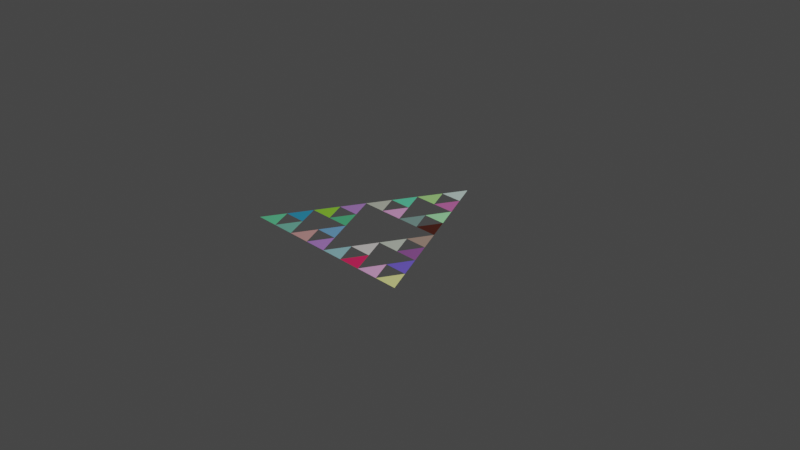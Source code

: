 # Source: sierpinskiTriangle.blend  (saved by Blender 3.6.13; exported with 4.5.12 LTS)
import bpy
from mathutils import Matrix  # noqa: F401  (used for matrix-valued properties, if any)

bpy.ops.wm.read_factory_settings(use_empty=True)
scene = bpy.context.scene
scene.name = 'Scene'

# ---- collections
col_collection = bpy.data.collections.new('Collection'); scene.collection.children.link(col_collection)

# ---- materials (node trees are filled in below, after node groups)
mat_color_162 = bpy.data.materials.new('Color.162')
mat_color_162.use_transparent_shadow = False
mat_color_162.diffuse_color = (0.1658, 0.8356, 0.4144, 1.0)
mat_color_163 = bpy.data.materials.new('Color.163')
mat_color_163.use_transparent_shadow = False
mat_color_163.diffuse_color = (0.2192, 0.6391, 0.4962, 1.0)
mat_color_164 = bpy.data.materials.new('Color.164')
mat_color_164.use_transparent_shadow = False
mat_color_164.diffuse_color = (0.04689, 0.3897, 0.6577, 1.0)
mat_color_165 = bpy.data.materials.new('Color.165')
mat_color_165.use_transparent_shadow = False
mat_color_165.diffuse_color = (0.78, 0.3967, 0.3816, 1.0)
mat_color_166 = bpy.data.materials.new('Color.166')
mat_color_166.use_transparent_shadow = False
mat_color_166.diffuse_color = (0.5381, 0.2574, 0.7749, 1.0)
mat_color_167 = bpy.data.materials.new('Color.167')
mat_color_167.use_transparent_shadow = False
mat_color_167.diffuse_color = (0.1968, 0.4697, 0.8187, 1.0)
mat_color_168 = bpy.data.materials.new('Color.168')
mat_color_168.use_transparent_shadow = False
mat_color_168.diffuse_color = (0.3518, 0.8188, 0.05876, 1.0)
mat_color_169 = bpy.data.materials.new('Color.169')
mat_color_169.use_transparent_shadow = False
mat_color_169.diffuse_color = (0.1094, 0.6049, 0.2782, 1.0)
mat_color_170 = bpy.data.materials.new('Color.170')
mat_color_170.use_transparent_shadow = False
mat_color_170.diffuse_color = (0.5277, 0.2611, 0.736, 1.0)
mat_color_171 = bpy.data.materials.new('Color.171')
mat_color_171.use_transparent_shadow = False
mat_color_171.diffuse_color = (0.335, 0.6596, 0.7105, 1.0)
mat_color_172 = bpy.data.materials.new('Color.172')
mat_color_172.use_transparent_shadow = False
mat_color_172.diffuse_color = (0.9171, 0.03227, 0.1453, 1.0)
mat_color_173 = bpy.data.materials.new('Color.173')
mat_color_173.use_transparent_shadow = False
mat_color_173.diffuse_color = (0.8125, 0.7682, 0.7529, 1.0)
mat_color_174 = bpy.data.materials.new('Color.174')
mat_color_174.use_transparent_shadow = False
mat_color_174.diffuse_color = (0.9318, 0.4497, 0.8313, 1.0)
mat_color_175 = bpy.data.materials.new('Color.175')
mat_color_175.use_transparent_shadow = False
mat_color_175.diffuse_color = (0.8875, 0.9181, 0.327, 1.0)
mat_color_176 = bpy.data.materials.new('Color.176')
mat_color_176.use_transparent_shadow = False
mat_color_176.diffuse_color = (0.1887, 0.131, 0.7688, 1.0)
mat_color_177 = bpy.data.materials.new('Color.177')
mat_color_177.use_transparent_shadow = False
mat_color_177.diffuse_color = (0.6126, 0.6753, 0.5729, 1.0)
mat_color_178 = bpy.data.materials.new('Color.178')
mat_color_178.use_transparent_shadow = False
mat_color_178.diffuse_color = (0.3086, 0.104, 0.347, 1.0)
mat_color_179 = bpy.data.materials.new('Color.179')
mat_color_179.use_transparent_shadow = False
mat_color_179.diffuse_color = (0.4326, 0.301, 0.2411, 1.0)
mat_color_180 = bpy.data.materials.new('Color.180')
mat_color_180.use_transparent_shadow = False
mat_color_180.diffuse_color = (0.6119, 0.6469, 0.5368, 1.0)
mat_color_181 = bpy.data.materials.new('Color.181')
mat_color_181.use_transparent_shadow = False
mat_color_181.diffuse_color = (0.9471, 0.4249, 0.8292, 1.0)
mat_color_182 = bpy.data.materials.new('Color.182')
mat_color_182.use_transparent_shadow = False
mat_color_182.diffuse_color = (0.1407, 0.8293, 0.4823, 1.0)
mat_color_183 = bpy.data.materials.new('Color.183')
mat_color_183.use_transparent_shadow = False
mat_color_183.diffuse_color = (0.2208, 0.3665, 0.338, 1.0)
mat_color_184 = bpy.data.materials.new('Color.184')
mat_color_184.use_transparent_shadow = False
mat_color_184.diffuse_color = (0.0896, 0.02515, 0.01773, 1.0)
mat_color_185 = bpy.data.materials.new('Color.185')
mat_color_185.use_transparent_shadow = False
mat_color_185.diffuse_color = (0.4136, 0.9824, 0.4662, 1.0)
mat_color_186 = bpy.data.materials.new('Color.186')
mat_color_186.use_transparent_shadow = False
mat_color_186.diffuse_color = (0.4518, 0.8904, 0.2776, 1.0)
mat_color_187 = bpy.data.materials.new('Color.187')
mat_color_187.use_transparent_shadow = False
mat_color_187.diffuse_color = (0.6712, 0.1673, 0.4638, 1.0)
mat_color_188 = bpy.data.materials.new('Color.188')
mat_color_188.use_transparent_shadow = False
mat_color_188.diffuse_color = (0.663, 0.8471, 0.7887, 1.0)

# ---- material node trees

# ---- world
world_world = bpy.data.worlds.new('World'); scene.world = world_world
world_world.use_nodes = True; world_world.node_tree.nodes.clear()
_N = world_world.node_tree.nodes; _L = world_world.node_tree.links
n0 = _N.new('ShaderNodeOutputWorld'); n0.name = 'World Output'; n0.location = (300, 300)
n1 = _N.new('ShaderNodeBackground'); n1.name = 'Background'; n1.location = (10, 300)
n1.inputs[0].default_value = (0.05088, 0.05088, 0.05088, 1.0)
_L.new(n1.outputs[0], n0.inputs[0])
n0.is_active_output = True
world_world.color = (0.05088, 0.05088, 0.05088)
world_world.use_sun_shadow = False
world_world.sun_shadow_jitter_overblur = 0.0

# ---- cameras
cam_camera = bpy.data.cameras.new('Camera')
cam_camera.clip_end = 100.0
cam_camera.ortho_scale = 7.314

# ---- lights
light_light = bpy.data.lights.new('Light', 'POINT')
light_light.transmission_factor = 0.0
light_light.energy = 1000.0
light_light.shadow_soft_size = 0.1
light_light.shadow_maximum_resolution = 0.006
light_light.use_absolute_resolution = True

# ---- meshes
me_triangle_162 = bpy.data.meshes.new('triangle.162')
me_triangle_162.from_pydata([(-1.0, -1.0, 0.0), (-0.75, -1.0, 0.0), (-0.875, -0.75, 0.0)], [], [(0, 1, 2)])
me_triangle_162.materials.append(mat_color_162)
me_triangle_162.update()
me_triangle_163 = bpy.data.meshes.new('triangle.163')
me_triangle_163.from_pydata([(-0.75, -1.0, 0.0), (-0.5, -1.0, 0.0), (-0.625, -0.75, 0.0)], [], [(0, 1, 2)])
me_triangle_163.materials.append(mat_color_163)
me_triangle_163.update()
me_triangle_164 = bpy.data.meshes.new('triangle.164')
me_triangle_164.from_pydata([(-0.875, -0.75, 0.0), (-0.625, -0.75, 0.0), (-0.75, -0.5, 0.0)], [], [(0, 1, 2)])
me_triangle_164.materials.append(mat_color_164)
me_triangle_164.update()
me_triangle_165 = bpy.data.meshes.new('triangle.165')
me_triangle_165.from_pydata([(-0.5, -1.0, 0.0), (-0.25, -1.0, 0.0), (-0.375, -0.75, 0.0)], [], [(0, 1, 2)])
me_triangle_165.materials.append(mat_color_165)
me_triangle_165.update()
me_triangle_166 = bpy.data.meshes.new('triangle.166')
me_triangle_166.from_pydata([(-0.25, -1.0, 0.0), (0.0, -1.0, 0.0), (-0.125, -0.75, 0.0)], [], [(0, 1, 2)])
me_triangle_166.materials.append(mat_color_166)
me_triangle_166.update()
me_triangle_167 = bpy.data.meshes.new('triangle.167')
me_triangle_167.from_pydata([(-0.375, -0.75, 0.0), (-0.125, -0.75, 0.0), (-0.25, -0.5, 0.0)], [], [(0, 1, 2)])
me_triangle_167.materials.append(mat_color_167)
me_triangle_167.update()
me_triangle_168 = bpy.data.meshes.new('triangle.168')
me_triangle_168.from_pydata([(-0.75, -0.5, 0.0), (-0.5, -0.5, 0.0), (-0.625, -0.25, 0.0)], [], [(0, 1, 2)])
me_triangle_168.materials.append(mat_color_168)
me_triangle_168.update()
me_triangle_169 = bpy.data.meshes.new('triangle.169')
me_triangle_169.from_pydata([(-0.5, -0.5, 0.0), (-0.25, -0.5, 0.0), (-0.375, -0.25, 0.0)], [], [(0, 1, 2)])
me_triangle_169.materials.append(mat_color_169)
me_triangle_169.update()
me_triangle_170 = bpy.data.meshes.new('triangle.170')
me_triangle_170.from_pydata([(-0.625, -0.25, 0.0), (-0.375, -0.25, 0.0), (-0.5, 0.0, 0.0)], [], [(0, 1, 2)])
me_triangle_170.materials.append(mat_color_170)
me_triangle_170.update()
me_triangle_171 = bpy.data.meshes.new('triangle.171')
me_triangle_171.from_pydata([(0.0, -1.0, 0.0), (0.25, -1.0, 0.0), (0.125, -0.75, 0.0)], [], [(0, 1, 2)])
me_triangle_171.materials.append(mat_color_171)
me_triangle_171.update()
me_triangle_172 = bpy.data.meshes.new('triangle.172')
me_triangle_172.from_pydata([(0.25, -1.0, 0.0), (0.5, -1.0, 0.0), (0.375, -0.75, 0.0)], [], [(0, 1, 2)])
me_triangle_172.materials.append(mat_color_172)
me_triangle_172.update()
me_triangle_173 = bpy.data.meshes.new('triangle.173')
me_triangle_173.from_pydata([(0.125, -0.75, 0.0), (0.375, -0.75, 0.0), (0.25, -0.5, 0.0)], [], [(0, 1, 2)])
me_triangle_173.materials.append(mat_color_173)
me_triangle_173.update()
me_triangle_174 = bpy.data.meshes.new('triangle.174')
me_triangle_174.from_pydata([(0.5, -1.0, 0.0), (0.75, -1.0, 0.0), (0.625, -0.75, 0.0)], [], [(0, 1, 2)])
me_triangle_174.materials.append(mat_color_174)
me_triangle_174.update()
me_triangle_175 = bpy.data.meshes.new('triangle.175')
me_triangle_175.from_pydata([(0.75, -1.0, 0.0), (1.0, -1.0, 0.0), (0.875, -0.75, 0.0)], [], [(0, 1, 2)])
me_triangle_175.materials.append(mat_color_175)
me_triangle_175.update()
me_triangle_176 = bpy.data.meshes.new('triangle.176')
me_triangle_176.from_pydata([(0.625, -0.75, 0.0), (0.875, -0.75, 0.0), (0.75, -0.5, 0.0)], [], [(0, 1, 2)])
me_triangle_176.materials.append(mat_color_176)
me_triangle_176.update()
me_triangle_177 = bpy.data.meshes.new('triangle.177')
me_triangle_177.from_pydata([(0.25, -0.5, 0.0), (0.5, -0.5, 0.0), (0.375, -0.25, 0.0)], [], [(0, 1, 2)])
me_triangle_177.materials.append(mat_color_177)
me_triangle_177.update()
me_triangle_178 = bpy.data.meshes.new('triangle.178')
me_triangle_178.from_pydata([(0.5, -0.5, 0.0), (0.75, -0.5, 0.0), (0.625, -0.25, 0.0)], [], [(0, 1, 2)])
me_triangle_178.materials.append(mat_color_178)
me_triangle_178.update()
me_triangle_179 = bpy.data.meshes.new('triangle.179')
me_triangle_179.from_pydata([(0.375, -0.25, 0.0), (0.625, -0.25, 0.0), (0.5, 0.0, 0.0)], [], [(0, 1, 2)])
me_triangle_179.materials.append(mat_color_179)
me_triangle_179.update()
me_triangle_180 = bpy.data.meshes.new('triangle.180')
me_triangle_180.from_pydata([(-0.5, 0.0, 0.0), (-0.25, 0.0, 0.0), (-0.375, 0.25, 0.0)], [], [(0, 1, 2)])
me_triangle_180.materials.append(mat_color_180)
me_triangle_180.update()
me_triangle_181 = bpy.data.meshes.new('triangle.181')
me_triangle_181.from_pydata([(-0.25, 0.0, 0.0), (0.0, 0.0, 0.0), (-0.125, 0.25, 0.0)], [], [(0, 1, 2)])
me_triangle_181.materials.append(mat_color_181)
me_triangle_181.update()
me_triangle_182 = bpy.data.meshes.new('triangle.182')
me_triangle_182.from_pydata([(-0.375, 0.25, 0.0), (-0.125, 0.25, 0.0), (-0.25, 0.5, 0.0)], [], [(0, 1, 2)])
me_triangle_182.materials.append(mat_color_182)
me_triangle_182.update()
me_triangle_183 = bpy.data.meshes.new('triangle.183')
me_triangle_183.from_pydata([(0.0, 0.0, 0.0), (0.25, 0.0, 0.0), (0.125, 0.25, 0.0)], [], [(0, 1, 2)])
me_triangle_183.materials.append(mat_color_183)
me_triangle_183.update()
me_triangle_184 = bpy.data.meshes.new('triangle.184')
me_triangle_184.from_pydata([(0.25, 0.0, 0.0), (0.5, 0.0, 0.0), (0.375, 0.25, 0.0)], [], [(0, 1, 2)])
me_triangle_184.materials.append(mat_color_184)
me_triangle_184.update()
me_triangle_185 = bpy.data.meshes.new('triangle.185')
me_triangle_185.from_pydata([(0.125, 0.25, 0.0), (0.375, 0.25, 0.0), (0.25, 0.5, 0.0)], [], [(0, 1, 2)])
me_triangle_185.materials.append(mat_color_185)
me_triangle_185.update()
me_triangle_186 = bpy.data.meshes.new('triangle.186')
me_triangle_186.from_pydata([(-0.25, 0.5, 0.0), (0.0, 0.5, 0.0), (-0.125, 0.75, 0.0)], [], [(0, 1, 2)])
me_triangle_186.materials.append(mat_color_186)
me_triangle_186.update()
me_triangle_187 = bpy.data.meshes.new('triangle.187')
me_triangle_187.from_pydata([(0.0, 0.5, 0.0), (0.25, 0.5, 0.0), (0.125, 0.75, 0.0)], [], [(0, 1, 2)])
me_triangle_187.materials.append(mat_color_187)
me_triangle_187.update()
me_triangle_188 = bpy.data.meshes.new('triangle.188')
me_triangle_188.from_pydata([(-0.125, 0.75, 0.0), (0.125, 0.75, 0.0), (0.0, 1.0, 0.0)], [], [(0, 1, 2)])
me_triangle_188.materials.append(mat_color_188)
me_triangle_188.update()

# ---- objects
ob_light = bpy.data.objects.new('Light', light_light)
ob_camera = bpy.data.objects.new('Camera', cam_camera)
ob_triangle = bpy.data.objects.new('Triangle', me_triangle_162)
ob_triangle_001 = bpy.data.objects.new('Triangle.001', me_triangle_163)
ob_triangle_002 = bpy.data.objects.new('Triangle.002', me_triangle_164)
ob_triangle_003 = bpy.data.objects.new('Triangle.003', me_triangle_165)
ob_triangle_004 = bpy.data.objects.new('Triangle.004', me_triangle_166)
ob_triangle_005 = bpy.data.objects.new('Triangle.005', me_triangle_167)
ob_triangle_006 = bpy.data.objects.new('Triangle.006', me_triangle_168)
ob_triangle_007 = bpy.data.objects.new('Triangle.007', me_triangle_169)
ob_triangle_008 = bpy.data.objects.new('Triangle.008', me_triangle_170)
ob_triangle_009 = bpy.data.objects.new('Triangle.009', me_triangle_171)
ob_triangle_010 = bpy.data.objects.new('Triangle.010', me_triangle_172)
ob_triangle_011 = bpy.data.objects.new('Triangle.011', me_triangle_173)
ob_triangle_012 = bpy.data.objects.new('Triangle.012', me_triangle_174)
ob_triangle_013 = bpy.data.objects.new('Triangle.013', me_triangle_175)
ob_triangle_014 = bpy.data.objects.new('Triangle.014', me_triangle_176)
ob_triangle_015 = bpy.data.objects.new('Triangle.015', me_triangle_177)
ob_triangle_016 = bpy.data.objects.new('Triangle.016', me_triangle_178)
ob_triangle_017 = bpy.data.objects.new('Triangle.017', me_triangle_179)
ob_triangle_018 = bpy.data.objects.new('Triangle.018', me_triangle_180)
ob_triangle_019 = bpy.data.objects.new('Triangle.019', me_triangle_181)
ob_triangle_020 = bpy.data.objects.new('Triangle.020', me_triangle_182)
ob_triangle_021 = bpy.data.objects.new('Triangle.021', me_triangle_183)
ob_triangle_022 = bpy.data.objects.new('Triangle.022', me_triangle_184)
ob_triangle_023 = bpy.data.objects.new('Triangle.023', me_triangle_185)
ob_triangle_024 = bpy.data.objects.new('Triangle.024', me_triangle_186)
ob_triangle_025 = bpy.data.objects.new('Triangle.025', me_triangle_187)
ob_triangle_026 = bpy.data.objects.new('Triangle.026', me_triangle_188)

# ---- transforms, parenting, visibility, modifiers, constraints
ob_light.location = (4.076, 1.005, 5.904)
ob_light.rotation_euler = (0.6503, 0.05522, 1.866)
ob_light.lock_rotations_4d = False
ob_light.empty_display_type = 'ARROWS'
ob_light.color = (0.0, 0.0, 0.0, 0.0)
ob_light.lineart.crease_threshold = 0.0
ob_camera.location = (7.359, -6.926, 4.958)
ob_camera.rotation_euler = (1.109, 0.0, 0.8149)
ob_camera.lock_rotations_4d = False
ob_camera.empty_display_type = 'ARROWS'
ob_camera.color = (0.0, 0.0, 0.0, 0.0)
ob_camera.display_type = 'WIRE'
ob_camera.lineart.crease_threshold = 0.0
ob_triangle.location = (0.0, 0.0, 0.0)
ob_triangle_001.location = (0.0, 0.0, 0.0)
ob_triangle_002.location = (0.0, 0.0, 0.0)
ob_triangle_003.location = (0.0, 0.0, 0.0)
ob_triangle_004.location = (0.0, 0.0, 0.0)
ob_triangle_005.location = (0.0, 0.0, 0.0)
ob_triangle_006.location = (0.0, 0.0, 0.0)
ob_triangle_007.location = (0.0, 0.0, 0.0)
ob_triangle_008.location = (0.0, 0.0, 0.0)
ob_triangle_009.location = (0.0, 0.0, 0.0)
ob_triangle_010.location = (0.0, 0.0, 0.0)
ob_triangle_011.location = (0.0, 0.0, 0.0)
ob_triangle_012.location = (0.0, 0.0, 0.0)
ob_triangle_013.location = (0.0, 0.0, 0.0)
ob_triangle_014.location = (0.0, 0.0, 0.0)
ob_triangle_015.location = (0.0, 0.0, 0.0)
ob_triangle_016.location = (0.0, 0.0, 0.0)
ob_triangle_017.location = (0.0, 0.0, 0.0)
ob_triangle_018.location = (0.0, 0.0, 0.0)
ob_triangle_019.location = (0.0, 0.0, 0.0)
ob_triangle_020.location = (0.0, 0.0, 0.0)
ob_triangle_021.location = (0.0, 0.0, 0.0)
ob_triangle_022.location = (0.0, 0.0, 0.0)
ob_triangle_023.location = (0.0, 0.0, 0.0)
ob_triangle_024.location = (0.0, 0.0, 0.0)
ob_triangle_025.location = (0.0, 0.0, 0.0)
ob_triangle_026.location = (0.0, 0.0, 0.0)

# ---- collection membership
col_collection.objects.link(ob_light)
col_collection.objects.link(ob_camera)
col_collection.objects.link(ob_triangle)
col_collection.objects.link(ob_triangle_001)
col_collection.objects.link(ob_triangle_002)
col_collection.objects.link(ob_triangle_003)
col_collection.objects.link(ob_triangle_004)
col_collection.objects.link(ob_triangle_005)
col_collection.objects.link(ob_triangle_006)
col_collection.objects.link(ob_triangle_007)
col_collection.objects.link(ob_triangle_008)
col_collection.objects.link(ob_triangle_009)
col_collection.objects.link(ob_triangle_010)
col_collection.objects.link(ob_triangle_011)
col_collection.objects.link(ob_triangle_012)
col_collection.objects.link(ob_triangle_013)
col_collection.objects.link(ob_triangle_014)
col_collection.objects.link(ob_triangle_015)
col_collection.objects.link(ob_triangle_016)
col_collection.objects.link(ob_triangle_017)
col_collection.objects.link(ob_triangle_018)
col_collection.objects.link(ob_triangle_019)
col_collection.objects.link(ob_triangle_020)
col_collection.objects.link(ob_triangle_021)
col_collection.objects.link(ob_triangle_022)
col_collection.objects.link(ob_triangle_023)
col_collection.objects.link(ob_triangle_024)
col_collection.objects.link(ob_triangle_025)
col_collection.objects.link(ob_triangle_026)

# ---- scene / render settings (as saved in the file)
scene.camera = ob_camera
scene.frame_start = 1; scene.frame_end = 250; scene.frame_set(1)
scene.render.engine = 'BLENDER_EEVEE_NEXT'
scene.cycles.sampling_pattern = 'TABULATED_SOBOL'
scene.view_settings.view_transform = 'Filmic'
bpy.context.view_layer.update()
